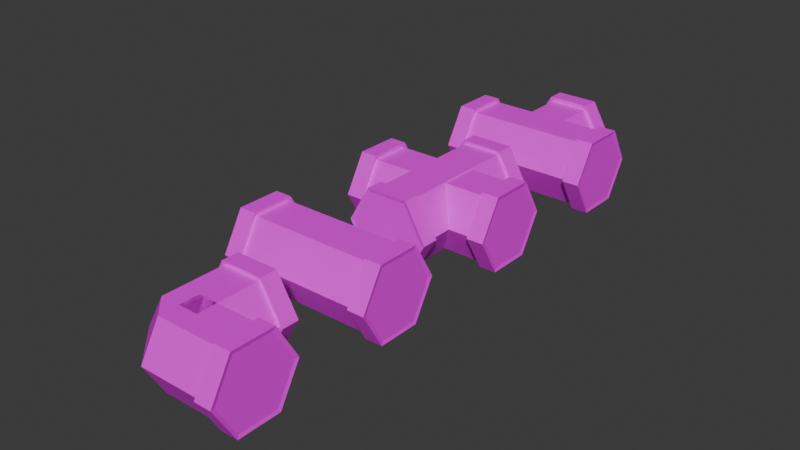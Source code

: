 # Source: Pipes.blend  (saved by Blender 4.3.32; exported with 4.5.12 LTS)
import bpy
from mathutils import Matrix  # noqa: F401  (used for matrix-valued properties, if any)

bpy.ops.wm.read_factory_settings(use_empty=True)
scene = bpy.context.scene
scene.name = 'Scene'

# ---- collections
col_collection = bpy.data.collections.new('Collection'); scene.collection.children.link(col_collection)

# ---- images (referenced by path relative to the original .blend; pixels are not part of the script)
import os
ASSET_DIR = os.environ.get("B2B_ASSET_DIR", "")  # directory of the original .blend (textures are referenced by path, not embedded)
HERE = os.path.dirname(os.path.abspath(__file__))  # packed textures are extracted next to this script under _unpacked/

def load_image(name, relpath, width, height, colorspace="sRGB"):
    """Load a texture the original file referenced (path relative to the .blend, or extracted next to this script)."""
    p = next((c for c in (os.path.join(HERE, relpath), os.path.join(ASSET_DIR, relpath)) if relpath and os.path.exists(c)), "")
    if p:
        img = bpy.data.images.load(p, check_existing=True)
        img.name = name
    else:  # same state as the original file: an image datablock whose file is absent (Cycles renders it pink)
        img = bpy.data.images.new(name, width, height)
        img.source = "FILE"
        img.filepath = "//" + (relpath or name)
    img.colorspace_settings.name = colorspace
    return img
img_untitled_001 = load_image('Untitled.001', '', 1024, 1024, 'sRGB')
img_x = load_image('X', '', 1024, 1024, 'sRGB')
img_tpipe = load_image('Tpipe', '', 1024, 1024, 'sRGB')
img_untitled_002 = load_image('Untitled.002', '', 1024, 1024, 'sRGB')

# ---- materials (node trees are filled in below, after node groups)
mat_material_002 = bpy.data.materials.new('Material.002')
mat_material_001 = bpy.data.materials.new('Material.001')
mat_material_004 = bpy.data.materials.new('Material.004')
mat_material_003 = bpy.data.materials.new('Material.003')

# ---- material node trees
mat_material_002.use_nodes = True; mat_material_002.node_tree.nodes.clear()
_N = mat_material_002.node_tree.nodes; _L = mat_material_002.node_tree.links
n0 = _N.new('ShaderNodeBsdfPrincipled'); n0.name = 'Principled BSDF'; n0.location = (10, 300)
n1 = _N.new('ShaderNodeOutputMaterial'); n1.name = 'Material Output'; n1.location = (300, 300)
n2 = _N.new('ShaderNodeTexImage'); n2.name = 'Image Texture'; n2.location = (-409, 218)
n2.image = img_untitled_001
_L.new(n0.outputs[0], n1.inputs[0])
_L.new(n2.outputs[0], n0.inputs[0])
n1.is_active_output = True
mat_material_001.use_nodes = True; mat_material_001.node_tree.nodes.clear()
_N = mat_material_001.node_tree.nodes; _L = mat_material_001.node_tree.links
n0 = _N.new('ShaderNodeBsdfPrincipled'); n0.name = 'Principled BSDF'; n0.location = (10, 300)
n1 = _N.new('ShaderNodeOutputMaterial'); n1.name = 'Material Output'; n1.location = (300, 300)
n2 = _N.new('ShaderNodeTexImage'); n2.name = 'Image Texture'; n2.location = (-311, 209)
n2.image = img_x
_L.new(n0.outputs[0], n1.inputs[0])
_L.new(n2.outputs[0], n0.inputs[0])
n1.is_active_output = True
mat_material_004.use_nodes = True; mat_material_004.node_tree.nodes.clear()
_N = mat_material_004.node_tree.nodes; _L = mat_material_004.node_tree.links
n0 = _N.new('ShaderNodeBsdfPrincipled'); n0.name = 'Principled BSDF'; n0.location = (10, 300)
n1 = _N.new('ShaderNodeOutputMaterial'); n1.name = 'Material Output'; n1.location = (300, 300)
n2 = _N.new('ShaderNodeTexImage'); n2.name = 'Image Texture'; n2.location = (-358, 208)
n2.image = img_tpipe
_L.new(n0.outputs[0], n1.inputs[0])
_L.new(n2.outputs[0], n0.inputs[0])
n1.is_active_output = True
mat_material_003.use_nodes = True; mat_material_003.node_tree.nodes.clear()
_N = mat_material_003.node_tree.nodes; _L = mat_material_003.node_tree.links
n0 = _N.new('ShaderNodeBsdfPrincipled'); n0.name = 'Principled BSDF'; n0.location = (10, 300)
n1 = _N.new('ShaderNodeOutputMaterial'); n1.name = 'Material Output'; n1.location = (300, 300)
n2 = _N.new('ShaderNodeTexImage'); n2.name = 'Image Texture'; n2.location = (-353, 230)
n2.image = img_untitled_002
_L.new(n0.outputs[0], n1.inputs[0])
_L.new(n2.outputs[0], n0.inputs[0])
n1.is_active_output = True

# ---- world
world_world = bpy.data.worlds.new('World'); scene.world = world_world
world_world.use_nodes = True; world_world.node_tree.nodes.clear()
_N = world_world.node_tree.nodes; _L = world_world.node_tree.links
n0 = _N.new('ShaderNodeOutputWorld'); n0.name = 'World Output'; n0.location = (300, 300)
n1 = _N.new('ShaderNodeBackground'); n1.name = 'Background'; n1.location = (10, 300)
n1.inputs[0].default_value = (0.05088, 0.05088, 0.05088, 1.0)
_L.new(n1.outputs[0], n0.inputs[0])
n0.is_active_output = True
world_world.color = (0.05088, 0.05088, 0.05088)
world_world.sun_shadow_jitter_overblur = 0.0

# ---- meshes
me_cylinder_001 = bpy.data.meshes.new('Cylinder.001')
me_cylinder_001.from_pydata([(2.228e-08, 0.2477, -4.43e-08), (2.228e-08, 0.2477, 0.4954), (0.2145, 0.1239, -4.43e-08), (0.2145, 0.1239, 0.4954), (0.2145, -0.1239, -4.43e-08), (0.2145, -0.1239, 0.4954), (2.228e-08, -0.2477, -4.43e-08), (2.228e-08, -0.2477, 0.4954), (-0.2145, -0.1239, -4.43e-08), (-0.2145, -0.1239, 0.4954), (-0.2145, 0.1239, -4.43e-08), (-0.2145, 0.1239, 0.4954), (-1.513e-08, 0.2477, -0.4954), (-1.513e-08, 0.2477, -4.43e-08), (0.2145, 0.1239, -0.4954), (0.2145, 0.1239, -4.43e-08), (0.2145, -0.1239, -0.4954), (0.2145, -0.1239, -4.43e-08), (-1.513e-08, -0.2477, -0.4954), (-1.513e-08, -0.2477, -4.43e-08), (-0.2145, -0.1239, -0.4954), (-0.2145, -0.1239, -4.43e-08), (-0.2145, 0.1239, -0.4954), (-0.2145, 0.1239, -4.43e-08), (2.228e-08, 0.2477, 0.3963), (0.2145, 0.1239, 0.3963), (0.2145, -0.1239, 0.3963), (2.228e-08, -0.2477, 0.3963), (-0.2145, -0.1239, 0.3963), (-0.2145, 0.1239, 0.3963), (-1.513e-08, 0.2477, -0.3963), (0.2145, 0.1239, -0.3963), (0.2145, -0.1239, -0.3963), (-1.513e-08, -0.2477, -0.3963), (-0.2145, -0.1239, -0.3963), (-0.2145, 0.1239, -0.3963), (0.236, 0.1362, 0.5004), (2.24e-08, 0.2725, 0.5004), (2.24e-08, 0.2725, 0.3914), (0.236, -0.1362, 0.5004), (2.24e-08, -0.2725, 0.5004), (-0.236, -0.1362, 0.5004), (-0.236, 0.1362, 0.5004), (0.236, 0.1362, 0.3914), (0.236, -0.1362, 0.3914), (2.24e-08, -0.2725, 0.3914), (-0.236, -0.1362, 0.3914), (-0.236, 0.1362, 0.3914), (-1.493e-08, 0.2725, -0.5004), (0.236, 0.1362, -0.5004), (0.236, 0.1362, -0.3914), (0.236, -0.1362, -0.5004), (0.236, -0.1362, -0.3914), (-1.493e-08, -0.2725, -0.5004), (-1.493e-08, -0.2725, -0.3914), (-0.236, -0.1362, -0.5004), (-0.236, -0.1362, -0.3914), (-0.236, 0.1362, -0.5004), (-0.236, 0.1362, -0.3914), (-1.493e-08, 0.2725, -0.3914)], [], [(3, 5, 39, 36), (24, 29, 47, 38), (5, 7, 40, 39), (1, 3, 36, 37), (3, 1, 11, 9, 7, 5), (7, 9, 41, 40), (27, 26, 44, 45), (0, 2, 4, 6, 8, 10), (30, 13, 15, 31), (31, 15, 17, 32), (32, 17, 19, 33), (33, 19, 21, 34), (15, 13, 23, 21, 19, 17), (34, 21, 23, 35), (35, 23, 13, 30), (12, 14, 16, 18, 20, 22), (10, 29, 24, 0), (8, 28, 29, 10), (6, 27, 28, 8), (4, 26, 27, 6), (2, 25, 26, 4), (0, 24, 25, 2), (16, 14, 49, 51), (33, 34, 56, 54), (18, 16, 51, 53), (30, 31, 50, 59), (14, 12, 48, 49), (20, 18, 53, 55), (38, 37, 36, 43), (43, 36, 39, 44), (44, 39, 40, 45), (45, 40, 41, 46), (46, 41, 42, 47), (47, 42, 37, 38), (26, 25, 43, 44), (29, 28, 46, 47), (25, 24, 38, 43), (28, 27, 45, 46), (11, 1, 37, 42), (9, 11, 42, 41), (57, 58, 59, 48), (55, 56, 58, 57), (53, 54, 56, 55), (51, 52, 54, 53), (49, 50, 52, 51), (48, 59, 50, 49), (32, 33, 54, 52), (35, 30, 59, 58), (12, 22, 57, 48), (31, 32, 52, 50), (22, 20, 55, 57), (34, 35, 58, 56)])
_uv = me_cylinder_001.uv_layers.new(name='UVMap')
_uv.uv.foreach_set('vector', [0.4578, 0.37, 0.4578, 0.13, 0.4578, 0.13, 0.4578, 0.37, -8.941e-08, 0.9, 0.1667, 0.9, 0.1667, 0.9, -8.941e-08, 0.9, 0.4578, 0.13, 0.25, 0.01, 0.25, 0.01, 0.4578, 0.13, 0.25, 0.49, 0.4578, 0.37, 0.4578, 0.37, 0.25, 0.49, 0.4578, 0.37, 0.25, 0.49, 0.04215, 0.37, 0.04215, 0.13, 0.25, 0.01, 0.4578, 0.13, 0.25, 0.01, 0.04215, 0.13, 0.04215, 0.13, 0.25, 0.01, 0.5, 0.9, 0.6667, 0.9, 0.6667, 0.9, 0.5, 0.9, 0.75, 0.49, 0.9578, 0.37, 0.9578, 0.13, 0.75, 0.01, 0.5422, 0.13, 0.5422, 0.37, 1.0, 0.6, 1.0, 1.0, 0.8333, 1.0, 0.8333, 0.6, 0.8333, 0.6, 0.8333, 1.0, 0.6667, 1.0, 0.6667, 0.6, 0.6667, 0.6, 0.6667, 1.0, 0.5, 1.0, 0.5, 0.6, 0.5, 0.6, 0.5, 1.0, 0.3333, 1.0, 0.3333, 0.6, 0.4578, 0.37, 0.25, 0.49, 0.04215, 0.37, 0.04215, 0.13, 0.25, 0.01, 0.4578, 0.13, 0.3333, 0.6, 0.3333, 1.0, 0.1667, 1.0, 0.1667, 0.6, 0.1667, 0.6, 0.1667, 1.0, -8.941e-08, 1.0, -8.941e-08, 0.6, 0.75, 0.49, 0.9578, 0.37, 0.9578, 0.13, 0.75, 0.01, 0.5422, 0.13, 0.5422, 0.37, 0.1667, 0.5, 0.1667, 0.9, -8.941e-08, 0.9, -8.941e-08, 0.5, 0.3333, 0.5, 0.3333, 0.9, 0.1667, 0.9, 0.1667, 0.5, 0.5, 0.5, 0.5, 0.9, 0.3333, 0.9, 0.3333, 0.5, 0.6667, 0.5, 0.6667, 0.9, 0.5, 0.9, 0.5, 0.5, 0.8333, 0.5, 0.8333, 0.9, 0.6667, 0.9, 0.6667, 0.5, 1.0, 0.5, 1.0, 0.9, 0.8333, 0.9, 0.8333, 0.5, 0.9578, 0.13, 0.9578, 0.37, 0.9578, 0.37, 0.9578, 0.13, 0.5, 0.6, 0.3333, 0.6, 0.3333, 0.6, 0.5, 0.6, 0.75, 0.01, 0.9578, 0.13, 0.9578, 0.13, 0.75, 0.01, 1.0, 0.6, 0.8333, 0.6, 0.8333, 0.6, 1.0, 0.6, 0.9578, 0.37, 0.75, 0.49, 0.75, 0.49, 0.9578, 0.37, 0.5422, 0.13, 0.75, 0.01, 0.75, 0.01, 0.5422, 0.13, 1.0, 0.9, 1.0, 1.0, 0.8333, 1.0, 0.8333, 0.9, 0.8333, 0.9, 0.8333, 1.0, 0.6667, 1.0, 0.6667, 0.9, 0.6667, 0.9, 0.6667, 1.0, 0.5, 1.0, 0.5, 0.9, 0.5, 0.9, 0.5, 1.0, 0.3333, 1.0, 0.3333, 0.9, 0.3333, 0.9, 0.3333, 1.0, 0.1667, 1.0, 0.1667, 0.9, 0.1667, 0.9, 0.1667, 1.0, -8.941e-08, 1.0, -8.941e-08, 0.9, 0.6667, 0.9, 0.8333, 0.9, 0.8333, 0.9, 0.6667, 0.9, 0.1667, 0.9, 0.3333, 0.9, 0.3333, 0.9, 0.1667, 0.9, 0.8333, 0.9, 1.0, 0.9, 1.0, 0.9, 0.8333, 0.9, 0.3333, 0.9, 0.5, 0.9, 0.5, 0.9, 0.3333, 0.9, 0.04215, 0.37, 0.25, 0.49, 0.25, 0.49, 0.04215, 0.37, 0.04215, 0.13, 0.04215, 0.37, 0.04215, 0.37, 0.04215, 0.13, 0.1667, 0.5, 0.1667, 0.6, -8.941e-08, 0.6, -8.941e-08, 0.5, 0.3333, 0.5, 0.3333, 0.6, 0.1667, 0.6, 0.1667, 0.5, 0.5, 0.5, 0.5, 0.6, 0.3333, 0.6, 0.3333, 0.5, 0.6667, 0.5, 0.6667, 0.6, 0.5, 0.6, 0.5, 0.5, 0.8333, 0.5, 0.8333, 0.6, 0.6667, 0.6, 0.6667, 0.5, 1.0, 0.5, 1.0, 0.6, 0.8333, 0.6, 0.8333, 0.5, 0.6667, 0.6, 0.5, 0.6, 0.5, 0.6, 0.6667, 0.6, 0.1667, 0.6, -8.941e-08, 0.6, -8.941e-08, 0.6, 0.1667, 0.6, 0.75, 0.49, 0.5422, 0.37, 0.5422, 0.37, 0.75, 0.49, 0.8333, 0.6, 0.6667, 0.6, 0.6667, 0.6, 0.8333, 0.6, 0.5422, 0.37, 0.5422, 0.13, 0.5422, 0.13, 0.5422, 0.37, 0.3333, 0.6, 0.1667, 0.6, 0.1667, 0.6, 0.3333, 0.6])
me_cylinder_001.materials.append(mat_material_002)
me_cylinder_001.update()
me_cylinder_004 = bpy.data.meshes.new('Cylinder.004')
me_cylinder_004.from_pydata([(-0.0002353, 0.2477, 0.4954), (0.2162, 0.1239, -2.953e-08), (0.2143, 0.1239, 0.4954), (0.2162, -0.1239, -2.953e-08), (0.2143, -0.1239, 0.4954), (-0.0002353, -0.2477, 0.4954), (-0.216, -0.1239, -2.953e-08), (-0.2148, -0.1239, 0.4954), (-0.216, 0.1239, -2.953e-08), (-0.2148, 0.1239, 0.4954), (-0.0002353, -0.2477, -2.953e-08), (-0.0002353, -0.2477, -0.4954), (0.2143, -0.1239, -0.4954), (0.2143, 0.1239, -0.4954), (-0.0002353, 0.2477, -2.953e-08), (-0.0002353, 0.2477, -0.4954), (-0.2148, 0.1239, -0.4954), (-0.2148, -0.1239, -0.4954), (-0.0002352, -0.4954, 0.2477), (0.2143, -0.4954, 0.1239), (0.2143, -0.4954, -0.1239), (-0.0002352, -0.4954, -0.2477), (-0.2148, -0.4954, -0.1239), (-0.2091, 8.907e-09, 0.1239), (-0.2148, -0.4954, 0.1239), (-0.0002353, -6.535e-08, -0.2477), (-0.0002353, 0.4954, -0.2477), (0.2121, -2.122e-08, -0.1239), (0.2143, 0.4954, -0.1239), (0.2121, 6.737e-08, 0.1239), (0.2143, 0.4954, 0.1239), (-0.0002353, 6.754e-08, 0.2477), (-0.0002353, 0.4954, 0.2477), (-0.2148, 0.4954, 0.1239), (-0.2091, -2.062e-08, -0.1239), (-0.2148, 0.4954, -0.1239), (-0.2091, -0.3963, 0.1239), (-0.0002353, -0.3963, 0.2477), (0.2121, -0.3963, 0.1239), (0.2121, -0.3963, -0.1239), (-0.0002353, -0.3963, -0.2477), (-0.2091, -0.3963, -0.1239), (-0.0002353, 0.3963, -0.2477), (0.2121, 0.3963, -0.1239), (0.2121, 0.3963, 0.1239), (-0.0002353, 0.3963, 0.2477), (-0.2091, 0.3963, -0.1239), (-0.2091, 0.3963, 0.1239), (0.2162, 0.1239, 0.3963), (0.2162, -0.1239, 0.3963), (-0.216, -0.1239, 0.3963), (-0.216, 0.1239, 0.3963), (-0.0002353, 0.2477, 0.3963), (-0.0002353, -0.2477, 0.3963), (-0.0002353, -0.2477, -0.3963), (-0.0002353, 0.2477, -0.3963), (0.2162, -0.1239, -0.3963), (0.2162, 0.1239, -0.3963), (-0.216, 0.1239, -0.3963), (-0.216, -0.1239, -0.3963), (0.2357, 0.1362, 0.5004), (-0.0002353, 0.2725, 0.5004), (0.2357, -0.1362, 0.5004), (-0.0002353, -0.2725, 0.5004), (-0.2362, -0.1362, 0.5004), (-0.2362, 0.1362, 0.5004), (0.2357, -0.1362, -0.5004), (-0.0002353, -0.2725, -0.5004), (-0.0002353, -0.2725, -0.3914), (0.2357, 0.1362, -0.5004), (-0.0002353, 0.2725, -0.5004), (-0.2362, 0.1362, -0.5004), (-0.2362, -0.1362, -0.5004), (0.2357, -0.5004, 0.1362), (-0.0002352, -0.5004, 0.2725), (0.2357, -0.5004, -0.1362), (-0.0002352, -0.5004, -0.2725), (-0.2362, -0.5004, -0.1362), (-0.2362, -0.5004, 0.1362), (0.2357, 0.5004, -0.1362), (-0.0002353, 0.5004, -0.2725), (-0.0002353, 0.3914, -0.2725), (0.2357, 0.5004, 0.1362), (-0.0002353, 0.5004, 0.2725), (-0.2362, 0.5004, 0.1362), (-0.2362, 0.5004, -0.1362), (-0.0002353, 0.2725, 0.3914), (-0.0002353, -0.3914, 0.2725), (-0.2362, -0.3914, 0.1362), (0.2357, -0.3914, 0.1362), (0.2357, -0.3914, -0.1362), (-0.0002353, -0.3914, -0.2725), (-0.2362, -0.3914, -0.1362), (0.2357, 0.3914, -0.1362), (0.2357, 0.3914, 0.1362), (-0.0002353, 0.3914, 0.2725), (-0.2362, 0.3914, -0.1362), (-0.2362, 0.3914, 0.1362), (0.2357, 0.1362, 0.3914), (0.2357, -0.1362, 0.3914), (-0.2362, -0.1362, 0.3914), (-0.2362, 0.1362, 0.3914), (-0.0002353, -0.2725, 0.3914), (-0.0002353, 0.2725, -0.3914), (0.2357, -0.1362, -0.3914), (0.2357, 0.1362, -0.3914), (-0.2362, 0.1362, -0.3914), (-0.2362, -0.1362, -0.3914)], [], [(26, 28, 79, 80), (48, 52, 86, 98), (41, 40, 91, 92), (35, 26, 80, 85), (2, 0, 9, 7, 5, 4), (12, 13, 69, 66), (45, 44, 94, 95), (14, 1, 3, 10, 6, 8), (49, 48, 98, 99), (0, 2, 60, 61), (36, 41, 92, 88), (56, 54, 68, 104), (12, 11, 17, 16, 15, 13), (47, 45, 95, 97), (24, 18, 74, 78), (53, 49, 99, 102), (37, 36, 88, 87), (57, 56, 104, 105), (11, 12, 66, 67), (19, 18, 24, 22, 21, 20), (46, 47, 97, 96), (50, 53, 102, 100), (31, 29, 27, 25, 34, 23), (33, 35, 85, 84), (55, 57, 105, 103), (9, 0, 61, 65), (42, 46, 96, 81), (28, 26, 35, 33, 32, 30), (22, 24, 78, 77), (51, 50, 100, 101), (23, 36, 37, 31), (34, 41, 36, 23), (25, 40, 41, 34), (27, 39, 40, 25), (29, 38, 39, 27), (31, 37, 38, 29), (34, 46, 42, 25), (23, 47, 46, 34), (31, 45, 47, 23), (29, 44, 45, 31), (27, 43, 44, 29), (25, 42, 43, 27), (8, 51, 52, 14), (6, 50, 51, 8), (10, 53, 50, 6), (3, 49, 53, 10), (1, 48, 49, 3), (14, 52, 48, 1), (6, 59, 54, 10), (8, 58, 59, 6), (14, 55, 58, 8), (1, 57, 55, 14), (3, 56, 57, 1), (10, 54, 56, 3), (86, 61, 60, 98), (98, 60, 62, 99), (99, 62, 63, 102), (102, 63, 64, 100), (100, 64, 65, 101), (101, 65, 61, 86), (68, 67, 66, 104), (104, 66, 69, 105), (105, 69, 70, 103), (103, 70, 71, 106), (106, 71, 72, 107), (107, 72, 67, 68), (87, 74, 73, 89), (89, 73, 75, 90), (90, 75, 76, 91), (91, 76, 77, 92), (92, 77, 78, 88), (88, 78, 74, 87), (81, 80, 79, 93), (93, 79, 82, 94), (94, 82, 83, 95), (95, 83, 84, 97), (97, 84, 85, 96), (96, 85, 80, 81), (44, 43, 93, 94), (13, 15, 70, 69), (40, 39, 90, 91), (43, 42, 81, 93), (39, 38, 89, 90), (2, 4, 62, 60), (15, 16, 71, 70), (38, 37, 87, 89), (16, 17, 72, 71), (4, 5, 63, 62), (28, 30, 82, 79), (17, 11, 67, 72), (5, 7, 64, 63), (18, 19, 73, 74), (19, 20, 75, 73), (54, 59, 107, 68), (30, 32, 83, 82), (20, 21, 76, 75), (7, 9, 65, 64), (59, 58, 106, 107), (52, 51, 101, 86), (21, 22, 77, 76), (58, 55, 103, 106), (32, 33, 84, 83)])
_uv = me_cylinder_004.uv_layers.new(name='UVMap')
_uv.uv.foreach_set('vector', [0.25, 0.49, 0.4578, 0.37, 0.4578, 0.37, 0.25, 0.49, 0.8333, 0.9, 1.0, 0.9, 1.0, 0.9, 0.8333, 0.9, 0.3333, 0.9, 0.5, 0.9, 0.5, 0.9, 0.3333, 0.9, 0.04215, 0.37, 0.25, 0.49, 0.25, 0.49, 0.04215, 0.37, 0.4578, 0.37, 0.25, 0.49, 0.04215, 0.37, 0.04215, 0.13, 0.25, 0.01, 0.4578, 0.13, 0.4578, 0.37, 0.4578, 0.13, 0.4578, 0.13, 0.4578, 0.37, 0.5, 0.9, 0.6667, 0.9, 0.6667, 0.9, 0.5, 0.9, 0.75, 0.49, 0.9578, 0.37, 0.9578, 0.13, 0.75, 0.01, 0.5422, 0.13, 0.5422, 0.37, 0.6667, 0.9, 0.8333, 0.9, 0.8333, 0.9, 0.6667, 0.9, 0.25, 0.49, 0.4578, 0.37, 0.4578, 0.37, 0.25, 0.49, 0.1667, 0.9, 0.3333, 0.9, 0.3333, 0.9, 0.1667, 0.9, 0.8333, 0.9, 1.0, 0.9, 1.0, 0.9, 0.8333, 0.9, 0.4578, 0.37, 0.25, 0.49, 0.04215, 0.37, 0.04215, 0.13, 0.25, 0.01, 0.4578, 0.13, 0.3333, 0.9, 0.5, 0.9, 0.5, 0.9, 0.3333, 0.9, 0.04215, 0.37, 0.25, 0.49, 0.25, 0.49, 0.04215, 0.37, 0.5, 0.9, 0.6667, 0.9, 0.6667, 0.9, 0.5, 0.9, -8.941e-08, 0.9, 0.1667, 0.9, 0.1667, 0.9, -8.941e-08, 0.9, 0.6667, 0.9, 0.8333, 0.9, 0.8333, 0.9, 0.6667, 0.9, 0.25, 0.49, 0.4578, 0.37, 0.4578, 0.37, 0.25, 0.49, 0.4578, 0.37, 0.25, 0.49, 0.04215, 0.37, 0.04215, 0.13, 0.25, 0.01, 0.4578, 0.13, 0.1667, 0.9, 0.3333, 0.9, 0.3333, 0.9, 0.1667, 0.9, 0.3333, 0.9, 0.5, 0.9, 0.5, 0.9, 0.3333, 0.9, 0.75, 0.49, 0.9578, 0.37, 0.9578, 0.13, 0.75, 0.01, 0.5422, 0.13, 0.5422, 0.37, 0.04215, 0.13, 0.04215, 0.37, 0.04215, 0.37, 0.04215, 0.13, 0.5, 0.9, 0.6667, 0.9, 0.6667, 0.9, 0.5, 0.9, 0.04215, 0.37, 0.25, 0.49, 0.25, 0.49, 0.04215, 0.37, -8.941e-08, 0.9, 0.1667, 0.9, 0.1667, 0.9, -8.941e-08, 0.9, 0.4578, 0.37, 0.25, 0.49, 0.04215, 0.37, 0.04215, 0.13, 0.25, 0.01, 0.4578, 0.13, 0.04215, 0.13, 0.04215, 0.37, 0.04215, 0.37, 0.04215, 0.13, 0.1667, 0.9, 0.3333, 0.9, 0.3333, 0.9, 0.1667, 0.9, 0.1667, 0.5, 0.1667, 0.9, -8.941e-08, 0.9, -8.941e-08, 0.5, 0.3333, 0.5, 0.3333, 0.9, 0.1667, 0.9, 0.1667, 0.5, 0.5, 0.5, 0.5, 0.9, 0.3333, 0.9, 0.3333, 0.5, 0.6667, 0.5, 0.6667, 0.9, 0.5, 0.9, 0.5, 0.5, 0.8333, 0.5, 0.8333, 0.9, 0.6667, 0.9, 0.6667, 0.5, 1.0, 0.5, 1.0, 0.9, 0.8333, 0.9, 0.8333, 0.5, 0.1667, 0.5, 0.1667, 0.9, -8.941e-08, 0.9, -8.941e-08, 0.5, 0.3333, 0.5, 0.3333, 0.9, 0.1667, 0.9, 0.1667, 0.5, 0.5, 0.5, 0.5, 0.9, 0.3333, 0.9, 0.3333, 0.5, 0.6667, 0.5, 0.6667, 0.9, 0.5, 0.9, 0.5, 0.5, 0.8333, 0.5, 0.8333, 0.9, 0.6667, 0.9, 0.6667, 0.5, 1.0, 0.5, 1.0, 0.9, 0.8333, 0.9, 0.8333, 0.5, 0.1667, 0.5, 0.1667, 0.9, -8.941e-08, 0.9, -8.941e-08, 0.5, 0.3333, 0.5, 0.3333, 0.9, 0.1667, 0.9, 0.1667, 0.5, 0.5, 0.5, 0.5, 0.9, 0.3333, 0.9, 0.3333, 0.5, 0.6667, 0.5, 0.6667, 0.9, 0.5, 0.9, 0.5, 0.5, 0.8333, 0.5, 0.8333, 0.9, 0.6667, 0.9, 0.6667, 0.5, 1.0, 0.5, 1.0, 0.9, 0.8333, 0.9, 0.8333, 0.5, 0.1667, 0.5, 0.1667, 0.9, -8.941e-08, 0.9, -8.941e-08, 0.5, 0.3333, 0.5, 0.3333, 0.9, 0.1667, 0.9, 0.1667, 0.5, 0.5, 0.5, 0.5, 0.9, 0.3333, 0.9, 0.3333, 0.5, 0.6667, 0.5, 0.6667, 0.9, 0.5, 0.9, 0.5, 0.5, 0.8333, 0.5, 0.8333, 0.9, 0.6667, 0.9, 0.6667, 0.5, 1.0, 0.5, 1.0, 0.9, 0.8333, 0.9, 0.8333, 0.5, 1.0, 0.9, 1.0, 1.0, 0.8333, 1.0, 0.8333, 0.9, 0.8333, 0.9, 0.8333, 1.0, 0.6667, 1.0, 0.6667, 0.9, 0.6667, 0.9, 0.6667, 1.0, 0.5, 1.0, 0.5, 0.9, 0.5, 0.9, 0.5, 1.0, 0.3333, 1.0, 0.3333, 0.9, 0.3333, 0.9, 0.3333, 1.0, 0.1667, 1.0, 0.1667, 0.9, 0.1667, 0.9, 0.1667, 1.0, -8.941e-08, 1.0, -8.941e-08, 0.9, 1.0, 0.9, 1.0, 1.0, 0.8333, 1.0, 0.8333, 0.9, 0.8333, 0.9, 0.8333, 1.0, 0.6667, 1.0, 0.6667, 0.9, 0.6667, 0.9, 0.6667, 1.0, 0.5, 1.0, 0.5, 0.9, 0.5, 0.9, 0.5, 1.0, 0.3333, 1.0, 0.3333, 0.9, 0.3333, 0.9, 0.3333, 1.0, 0.1667, 1.0, 0.1667, 0.9, 0.1667, 0.9, 0.1667, 1.0, -8.941e-08, 1.0, -8.941e-08, 0.9, 1.0, 0.9, 1.0, 1.0, 0.8333, 1.0, 0.8333, 0.9, 0.8333, 0.9, 0.8333, 1.0, 0.6667, 1.0, 0.6667, 0.9, 0.6667, 0.9, 0.6667, 1.0, 0.5, 1.0, 0.5, 0.9, 0.5, 0.9, 0.5, 1.0, 0.3333, 1.0, 0.3333, 0.9, 0.3333, 0.9, 0.3333, 1.0, 0.1667, 1.0, 0.1667, 0.9, 0.1667, 0.9, 0.1667, 1.0, -8.941e-08, 1.0, -8.941e-08, 0.9, 1.0, 0.9, 1.0, 1.0, 0.8333, 1.0, 0.8333, 0.9, 0.8333, 0.9, 0.8333, 1.0, 0.6667, 1.0, 0.6667, 0.9, 0.6667, 0.9, 0.6667, 1.0, 0.5, 1.0, 0.5, 0.9, 0.5, 0.9, 0.5, 1.0, 0.3333, 1.0, 0.3333, 0.9, 0.3333, 0.9, 0.3333, 1.0, 0.1667, 1.0, 0.1667, 0.9, 0.1667, 0.9, 0.1667, 1.0, -8.941e-08, 1.0, -8.941e-08, 0.9, 0.6667, 0.9, 0.8333, 0.9, 0.8333, 0.9, 0.6667, 0.9, 0.4578, 0.13, 0.25, 0.01, 0.25, 0.01, 0.4578, 0.13, 0.5, 0.9, 0.6667, 0.9, 0.6667, 0.9, 0.5, 0.9, 0.8333, 0.9, 1.0, 0.9, 1.0, 0.9, 0.8333, 0.9, 0.6667, 0.9, 0.8333, 0.9, 0.8333, 0.9, 0.6667, 0.9, 0.4578, 0.37, 0.4578, 0.13, 0.4578, 0.13, 0.4578, 0.37, 0.25, 0.01, 0.04215, 0.13, 0.04215, 0.13, 0.25, 0.01, 0.8333, 0.9, 1.0, 0.9, 1.0, 0.9, 0.8333, 0.9, 0.04215, 0.13, 0.04215, 0.37, 0.04215, 0.37, 0.04215, 0.13, 0.4578, 0.13, 0.25, 0.01, 0.25, 0.01, 0.4578, 0.13, 0.4578, 0.37, 0.4578, 0.13, 0.4578, 0.13, 0.4578, 0.37, 0.04215, 0.37, 0.25, 0.49, 0.25, 0.49, 0.04215, 0.37, 0.25, 0.01, 0.04215, 0.13, 0.04215, 0.13, 0.25, 0.01, 0.25, 0.49, 0.4578, 0.37, 0.4578, 0.37, 0.25, 0.49, 0.4578, 0.37, 0.4578, 0.13, 0.4578, 0.13, 0.4578, 0.37, -8.941e-08, 0.9, 0.1667, 0.9, 0.1667, 0.9, -8.941e-08, 0.9, 0.4578, 0.13, 0.25, 0.01, 0.25, 0.01, 0.4578, 0.13, 0.4578, 0.13, 0.25, 0.01, 0.25, 0.01, 0.4578, 0.13, 0.04215, 0.13, 0.04215, 0.37, 0.04215, 0.37, 0.04215, 0.13, 0.1667, 0.9, 0.3333, 0.9, 0.3333, 0.9, 0.1667, 0.9, -8.941e-08, 0.9, 0.1667, 0.9, 0.1667, 0.9, -8.941e-08, 0.9, 0.25, 0.01, 0.04215, 0.13, 0.04215, 0.13, 0.25, 0.01, 0.3333, 0.9, 0.5, 0.9, 0.5, 0.9, 0.3333, 0.9, 0.25, 0.01, 0.04215, 0.13, 0.04215, 0.13, 0.25, 0.01])
me_cylinder_004.materials.append(mat_material_001)
me_cylinder_004.update()
me_cylinder_007 = bpy.data.meshes.new('Cylinder.007')
me_cylinder_007.from_pydata([(2.228e-08, 0.2477, -4.43e-08), (2.228e-08, 0.2477, 0.4954), (0.2145, 0.1239, -4.43e-08), (0.2145, 0.1239, 0.4954), (0.2145, -0.1239, -4.43e-08), (0.2145, -0.1239, 0.4954), (2.228e-08, -0.2477, -4.43e-08), (2.228e-08, -0.2477, 0.4954), (-0.2145, -0.1239, -4.43e-08), (-0.2145, -0.1239, 0.4954), (-0.2145, 0.1239, -4.43e-08), (-0.2145, 0.1239, 0.4954), (-1.513e-08, 0.2477, -0.4954), (-1.513e-08, 0.2477, -4.43e-08), (0.2145, 0.1239, -0.4954), (0.2145, 0.1239, -4.43e-08), (0.2145, -0.1239, -0.4954), (0.2145, -0.1239, -4.43e-08), (-1.513e-08, -0.2477, -0.4954), (-1.513e-08, -0.2477, -4.43e-08), (-0.2145, -0.1239, -0.4954), (-0.2145, -0.1239, -4.43e-08), (-0.2145, 0.1239, -0.4954), (-0.2145, 0.1239, -4.43e-08), (2.228e-08, 0.2477, 0.3963), (0.2145, 0.1239, 0.3963), (0.2145, -0.1239, 0.3963), (2.228e-08, -0.2477, 0.3963), (-0.2145, -0.1239, 0.3963), (-0.2145, 0.1239, 0.3963), (-1.513e-08, 0.2477, -0.3963), (0.2145, 0.1239, -0.3963), (0.2145, -0.1239, -0.3963), (-1.513e-08, -0.2477, -0.3963), (-0.2145, -0.1239, -0.3963), (-0.2145, 0.1239, -0.3963), (0.236, 0.1362, 0.5004), (2.24e-08, 0.2725, 0.5004), (2.24e-08, 0.2725, 0.3914), (0.236, -0.1362, 0.5004), (2.24e-08, -0.2725, 0.5004), (-0.236, -0.1362, 0.5004), (-0.236, 0.1362, 0.5004), (0.236, 0.1362, 0.3914), (0.236, -0.1362, 0.3914), (2.24e-08, -0.2725, 0.3914), (-0.236, -0.1362, 0.3914), (-0.236, 0.1362, 0.3914), (-1.493e-08, 0.2725, -0.5004), (0.236, 0.1362, -0.5004), (0.236, 0.1362, -0.3914), (0.236, -0.1362, -0.5004), (0.236, -0.1362, -0.3914), (-1.493e-08, -0.2725, -0.5004), (-1.493e-08, -0.2725, -0.3914), (-0.236, -0.1362, -0.5004), (-0.236, -0.1362, -0.3914), (-0.236, 0.1362, -0.5004), (-0.236, 0.1362, -0.3914), (-1.493e-08, 0.2725, -0.3914), (-0.2145, 0.4954, -0.1239), (-0.2063, 0.0, -0.1239), (-0.2145, 0.4954, 0.1239), (-0.2063, 0.0, 0.1239), (1.634e-08, 0.4954, 0.2477), (3.51e-08, 0.0, 0.2477), (0.2145, 0.4954, 0.1239), (0.2063, 1.477e-08, 0.1239), (0.2145, 0.4954, -0.1239), (0.2063, 0.0, -0.1239), (-2.795e-08, 0.4954, -0.2477), (-9.197e-09, 0.0, -0.2477), (-0.2063, 0.3963, -0.1239), (-0.2063, 0.3963, 0.1239), (2.009e-08, 0.3963, 0.2477), (0.2063, 0.3963, 0.1239), (0.2063, 0.3963, -0.1239), (-2.42e-08, 0.3963, -0.2477), (-0.236, 0.5004, -0.1362), (-0.236, 0.5004, 0.1362), (-0.236, 0.3914, 0.1362), (1.885e-08, 0.5004, 0.2725), (2.298e-08, 0.3914, 0.2725), (0.236, 0.5004, 0.1362), (0.236, 0.3914, 0.1362), (0.236, 0.5004, -0.1362), (0.236, 0.3914, -0.1362), (-2.987e-08, 0.5004, -0.2725), (-2.575e-08, 0.3914, -0.2725), (-0.236, 0.3914, -0.1362)], [], [(3, 5, 39, 36), (24, 29, 47, 38), (5, 7, 40, 39), (1, 3, 36, 37), (3, 1, 11, 9, 7, 5), (7, 9, 41, 40), (27, 26, 44, 45), (0, 2, 4, 6, 8, 10), (30, 13, 15, 31), (31, 15, 17, 32), (32, 17, 19, 33), (33, 19, 21, 34), (15, 13, 23, 21, 19, 17), (34, 21, 23, 35), (35, 23, 13, 30), (12, 14, 16, 18, 20, 22), (10, 29, 24, 0), (8, 28, 29, 10), (6, 27, 28, 8), (4, 26, 27, 6), (2, 25, 26, 4), (0, 24, 25, 2), (16, 14, 49, 51), (33, 34, 56, 54), (18, 16, 51, 53), (30, 31, 50, 59), (14, 12, 48, 49), (20, 18, 53, 55), (38, 37, 36, 43), (43, 36, 39, 44), (44, 39, 40, 45), (45, 40, 41, 46), (46, 41, 42, 47), (47, 42, 37, 38), (26, 25, 43, 44), (29, 28, 46, 47), (25, 24, 38, 43), (28, 27, 45, 46), (11, 1, 37, 42), (9, 11, 42, 41), (57, 58, 59, 48), (55, 56, 58, 57), (53, 54, 56, 55), (51, 52, 54, 53), (49, 50, 52, 51), (48, 59, 50, 49), (32, 33, 54, 52), (35, 30, 59, 58), (12, 22, 57, 48), (31, 32, 52, 50), (22, 20, 55, 57), (34, 35, 58, 56), (72, 61, 63, 73), (73, 63, 65, 74), (74, 65, 67, 75), (75, 67, 69, 76), (63, 61, 71, 69, 67, 65), (76, 69, 71, 77), (77, 71, 61, 72), (60, 62, 64, 66, 68, 70), (77, 72, 89, 88), (66, 64, 81, 83), (62, 60, 78, 79), (68, 66, 83, 85), (74, 75, 84, 82), (70, 68, 85, 87), (87, 88, 89, 78), (85, 86, 88, 87), (83, 84, 86, 85), (81, 82, 84, 83), (79, 80, 82, 81), (78, 89, 80, 79), (64, 62, 79, 81), (73, 74, 82, 80), (76, 77, 88, 86), (72, 73, 80, 89), (75, 76, 86, 84), (60, 70, 87, 78)])
_uv = me_cylinder_007.uv_layers.new(name='UVMap')
_uv.uv.foreach_set('vector', [0.4578, 0.37, 0.4578, 0.13, 0.4578, 0.13, 0.4578, 0.37, -8.941e-08, 0.9, 0.1667, 0.9, 0.1667, 0.9, -8.941e-08, 0.9, 0.4578, 0.13, 0.25, 0.01, 0.25, 0.01, 0.4578, 0.13, 0.25, 0.49, 0.4578, 0.37, 0.4578, 0.37, 0.25, 0.49, 0.4578, 0.37, 0.25, 0.49, 0.04215, 0.37, 0.04215, 0.13, 0.25, 0.01, 0.4578, 0.13, 0.25, 0.01, 0.04215, 0.13, 0.04215, 0.13, 0.25, 0.01, 0.5, 0.9, 0.6667, 0.9, 0.6667, 0.9, 0.5, 0.9, 0.75, 0.49, 0.9578, 0.37, 0.9578, 0.13, 0.75, 0.01, 0.5422, 0.13, 0.5422, 0.37, 1.0, 0.6, 1.0, 1.0, 0.8333, 1.0, 0.8333, 0.6, 0.8333, 0.6, 0.8333, 1.0, 0.6667, 1.0, 0.6667, 0.6, 0.6667, 0.6, 0.6667, 1.0, 0.5, 1.0, 0.5, 0.6, 0.5, 0.6, 0.5, 1.0, 0.3333, 1.0, 0.3333, 0.6, 0.4578, 0.37, 0.25, 0.49, 0.04215, 0.37, 0.04215, 0.13, 0.25, 0.01, 0.4578, 0.13, 0.3333, 0.6, 0.3333, 1.0, 0.1667, 1.0, 0.1667, 0.6, 0.1667, 0.6, 0.1667, 1.0, -8.941e-08, 1.0, -8.941e-08, 0.6, 0.75, 0.49, 0.9578, 0.37, 0.9578, 0.13, 0.75, 0.01, 0.5422, 0.13, 0.5422, 0.37, 0.1667, 0.5, 0.1667, 0.9, -8.941e-08, 0.9, -8.941e-08, 0.5, 0.3333, 0.5, 0.3333, 0.9, 0.1667, 0.9, 0.1667, 0.5, 0.5, 0.5, 0.5, 0.9, 0.3333, 0.9, 0.3333, 0.5, 0.6667, 0.5, 0.6667, 0.9, 0.5, 0.9, 0.5, 0.5, 0.8333, 0.5, 0.8333, 0.9, 0.6667, 0.9, 0.6667, 0.5, 1.0, 0.5, 1.0, 0.9, 0.8333, 0.9, 0.8333, 0.5, 0.9578, 0.13, 0.9578, 0.37, 0.9578, 0.37, 0.9578, 0.13, 0.5, 0.6, 0.3333, 0.6, 0.3333, 0.6, 0.5, 0.6, 0.75, 0.01, 0.9578, 0.13, 0.9578, 0.13, 0.75, 0.01, 1.0, 0.6, 0.8333, 0.6, 0.8333, 0.6, 1.0, 0.6, 0.9578, 0.37, 0.75, 0.49, 0.75, 0.49, 0.9578, 0.37, 0.5422, 0.13, 0.75, 0.01, 0.75, 0.01, 0.5422, 0.13, 1.0, 0.9, 1.0, 1.0, 0.8333, 1.0, 0.8333, 0.9, 0.8333, 0.9, 0.8333, 1.0, 0.6667, 1.0, 0.6667, 0.9, 0.6667, 0.9, 0.6667, 1.0, 0.5, 1.0, 0.5, 0.9, 0.5, 0.9, 0.5, 1.0, 0.3333, 1.0, 0.3333, 0.9, 0.3333, 0.9, 0.3333, 1.0, 0.1667, 1.0, 0.1667, 0.9, 0.1667, 0.9, 0.1667, 1.0, -8.941e-08, 1.0, -8.941e-08, 0.9, 0.6667, 0.9, 0.8333, 0.9, 0.8333, 0.9, 0.6667, 0.9, 0.1667, 0.9, 0.3333, 0.9, 0.3333, 0.9, 0.1667, 0.9, 0.8333, 0.9, 1.0, 0.9, 1.0, 0.9, 0.8333, 0.9, 0.3333, 0.9, 0.5, 0.9, 0.5, 0.9, 0.3333, 0.9, 0.04215, 0.37, 0.25, 0.49, 0.25, 0.49, 0.04215, 0.37, 0.04215, 0.13, 0.04215, 0.37, 0.04215, 0.37, 0.04215, 0.13, 0.1667, 0.5, 0.1667, 0.6, -8.941e-08, 0.6, -8.941e-08, 0.5, 0.3333, 0.5, 0.3333, 0.6, 0.1667, 0.6, 0.1667, 0.5, 0.5, 0.5, 0.5, 0.6, 0.3333, 0.6, 0.3333, 0.5, 0.6667, 0.5, 0.6667, 0.6, 0.5, 0.6, 0.5, 0.5, 0.8333, 0.5, 0.8333, 0.6, 0.6667, 0.6, 0.6667, 0.5, 1.0, 0.5, 1.0, 0.6, 0.8333, 0.6, 0.8333, 0.5, 0.6667, 0.6, 0.5, 0.6, 0.5, 0.6, 0.6667, 0.6, 0.1667, 0.6, -8.941e-08, 0.6, -8.941e-08, 0.6, 0.1667, 0.6, 0.75, 0.49, 0.5422, 0.37, 0.5422, 0.37, 0.75, 0.49, 0.8333, 0.6, 0.6667, 0.6, 0.6667, 0.6, 0.8333, 0.6, 0.5422, 0.37, 0.5422, 0.13, 0.5422, 0.13, 0.5422, 0.37, 0.3333, 0.6, 0.1667, 0.6, 0.1667, 0.6, 0.3333, 0.6, 1.0, 0.6, 1.0, 1.0, 0.8333, 1.0, 0.8333, 0.6, 0.8333, 0.6, 0.8333, 1.0, 0.6667, 1.0, 0.6667, 0.6, 0.6667, 0.6, 0.6667, 1.0, 0.5, 1.0, 0.5, 0.6, 0.5, 0.6, 0.5, 1.0, 0.3333, 1.0, 0.3333, 0.6, 0.4578, 0.37, 0.25, 0.49, 0.04215, 0.37, 0.04215, 0.13, 0.25, 0.01, 0.4578, 0.13, 0.3333, 0.6, 0.3333, 1.0, 0.1667, 1.0, 0.1667, 0.6, 0.1667, 0.6, 0.1667, 1.0, -8.941e-08, 1.0, -8.941e-08, 0.6, 0.75, 0.49, 0.9578, 0.37, 0.9578, 0.13, 0.75, 0.01, 0.5422, 0.13, 0.5422, 0.37, 0.1667, 0.6, -8.941e-08, 0.6, -8.941e-08, 0.6, 0.1667, 0.6, 0.75, 0.01, 0.9578, 0.13, 0.9578, 0.13, 0.75, 0.01, 0.9578, 0.37, 0.75, 0.49, 0.75, 0.49, 0.9578, 0.37, 0.5422, 0.13, 0.75, 0.01, 0.75, 0.01, 0.5422, 0.13, 0.6667, 0.6, 0.5, 0.6, 0.5, 0.6, 0.6667, 0.6, 0.5422, 0.37, 0.5422, 0.13, 0.5422, 0.13, 0.5422, 0.37, 0.1667, 0.5, 0.1667, 0.6, -8.941e-08, 0.6, -8.941e-08, 0.5, 0.3333, 0.5, 0.3333, 0.6, 0.1667, 0.6, 0.1667, 0.5, 0.5, 0.5, 0.5, 0.6, 0.3333, 0.6, 0.3333, 0.5, 0.6667, 0.5, 0.6667, 0.6, 0.5, 0.6, 0.5, 0.5, 0.8333, 0.5, 0.8333, 0.6, 0.6667, 0.6, 0.6667, 0.5, 1.0, 0.5, 1.0, 0.6, 0.8333, 0.6, 0.8333, 0.5, 0.9578, 0.13, 0.9578, 0.37, 0.9578, 0.37, 0.9578, 0.13, 0.8333, 0.6, 0.6667, 0.6, 0.6667, 0.6, 0.8333, 0.6, 0.3333, 0.6, 0.1667, 0.6, 0.1667, 0.6, 0.3333, 0.6, 1.0, 0.6, 0.8333, 0.6, 0.8333, 0.6, 1.0, 0.6, 0.5, 0.6, 0.3333, 0.6, 0.3333, 0.6, 0.5, 0.6, 0.75, 0.49, 0.5422, 0.37, 0.5422, 0.37, 0.75, 0.49])
me_cylinder_007.materials.append(mat_material_004)
me_cylinder_007.update()
me_cylinder_011 = bpy.data.meshes.new('Cylinder.011')
me_cylinder_011.from_pydata([(0.0, 0.2477, -0.2477), (0.0, 0.2477, 0.2477), (0.2145, 0.1239, -0.2477), (0.2145, 0.1239, 0.2477), (0.2145, -0.1239, -0.2477), (0.2145, -0.1239, 0.2477), (0.0, -0.2477, -0.2477), (0.0, -0.2477, 0.2477), (-0.2145, -0.1239, -0.2477), (-0.2145, -0.1239, 0.2477), (-0.2145, 0.1239, -0.2477), (-0.2145, 0.1239, 0.2477), (0.0, 0.2477, 0.1486), (0.2145, 0.1239, 0.1486), (0.2145, -0.1239, 0.1486), (0.0, -0.2477, 0.1486), (-0.2145, -0.1239, 0.1486), (-0.2145, 0.1239, 0.1486), (0.1073, 0.1858, -0.2477), (0.2145, 0.0, -0.2477), (0.1073, -0.1858, -0.2477), (-0.1073, -0.1858, -0.2477), (-0.2145, 0.0, -0.2477), (-0.1073, 0.1858, -0.2477), (1.87e-08, 0.0, 0.0), (1.87e-08, -0.4954, -1.477e-08), (0.2145, 1.477e-08, -0.1239), (0.2145, -0.4954, -0.1239), (0.2145, 1.477e-08, -0.3716), (0.2145, -0.4954, -0.3716), (1.87e-08, 1.477e-08, -0.4954), (1.87e-08, -0.4954, -0.4954), (-0.2145, 1.477e-08, -0.3716), (-0.2145, -0.4954, -0.3716), (-0.2145, 1.477e-08, -0.1239), (-0.2145, -0.4954, -0.1239), (1.87e-08, -0.3963, 0.0), (0.2145, -0.3963, -0.1239), (0.2145, -0.3963, -0.3716), (1.87e-08, -0.3963, -0.4954), (-0.2145, -0.3963, -0.3716), (-0.2145, -0.3963, -0.1239), (0.1073, 0.0, -0.06193), (2.461e-10, 0.2725, 0.2527), (0.1073, 1.477e-08, -0.4335), (-0.1073, 1.477e-08, -0.4335), (0.236, 0.1362, 0.2527), (-0.1073, 0.0, -0.06193), (2.461e-10, 0.2725, 0.1437), (0.236, -0.1362, 0.2527), (2.461e-10, -0.2725, 0.2527), (-0.236, -0.1362, 0.2527), (-0.236, 0.1362, 0.2527), (0.236, 0.1362, 0.1437), (0.236, -0.1362, 0.1437), (2.461e-10, -0.2725, 0.1437), (-0.236, -0.1362, 0.1437), (-0.236, 0.1362, 0.1437), (0.236, -0.5004, -0.1115), (1.917e-08, -0.5004, 0.02477), (1.917e-08, -0.3914, 0.02477), (0.236, -0.5004, -0.384), (1.917e-08, -0.5004, -0.5202), (-0.236, -0.5004, -0.384), (-0.236, -0.5004, -0.1115), (0.236, -0.3914, -0.1115), (0.236, -0.3914, -0.384), (1.917e-08, -0.3914, -0.5202), (-0.236, -0.3914, -0.384), (-0.236, -0.3914, -0.1115)], [], [(7, 9, 51, 50), (14, 13, 53, 54), (9, 11, 52, 51), (12, 17, 57, 48), (3, 1, 11, 9, 7, 5), (11, 1, 43, 52), (15, 14, 54, 55), (8, 22, 19, 4, 20, 6, 21), (10, 17, 12, 0, 23), (8, 16, 17, 10, 22), (6, 15, 16, 8, 21), (4, 14, 15, 6, 20), (2, 13, 14, 4, 19), (0, 12, 13, 2, 18), (0, 30, 45, 23), (31, 33, 63, 62), (38, 37, 65, 66), (33, 35, 64, 63), (36, 41, 69, 60), (27, 25, 35, 33, 31, 29), (35, 25, 59, 64), (39, 38, 66, 67), (18, 44, 30, 0), (34, 41, 36, 24, 47), (32, 40, 41, 34, 22), (30, 39, 40, 32, 45), (28, 38, 39, 30, 44), (26, 37, 38, 28, 19), (24, 36, 37, 26, 42), (42, 26, 19, 22, 34, 47, 24), (23, 45, 32, 10), (10, 32, 22), (48, 43, 46, 53), (19, 28, 2), (2, 28, 44, 18), (53, 46, 49, 54), (54, 49, 50, 55), (55, 50, 51, 56), (56, 51, 52, 57), (57, 52, 43, 48), (1, 3, 46, 43), (5, 7, 50, 49), (17, 16, 56, 57), (3, 5, 49, 46), (13, 12, 48, 53), (16, 15, 55, 56), (60, 59, 58, 65), (65, 58, 61, 66), (66, 61, 62, 67), (67, 62, 63, 68), (68, 63, 64, 69), (69, 64, 59, 60), (25, 27, 58, 59), (41, 40, 68, 69), (29, 31, 62, 61), (27, 29, 61, 58), (37, 36, 60, 65), (40, 39, 67, 68)])
_uv = me_cylinder_011.uv_layers.new(name='UVMap')
_uv.uv.foreach_set('vector', [0.25, 0.01, 0.04215, 0.13, 0.04215, 0.13, 0.25, 0.01, 0.6667, 0.9, 0.8333, 0.9, 0.8333, 0.9, 0.6667, 0.9, 0.04215, 0.13, 0.04215, 0.37, 0.04215, 0.37, 0.04215, 0.13, -8.941e-08, 0.9, 0.1667, 0.9, 0.1667, 0.9, -8.941e-08, 0.9, 0.4578, 0.37, 0.25, 0.49, 0.04215, 0.37, 0.04215, 0.13, 0.25, 0.01, 0.4578, 0.13, 0.04215, 0.37, 0.25, 0.49, 0.25, 0.49, 0.04215, 0.37, 0.5, 0.9, 0.6667, 0.9, 0.6667, 0.9, 0.5, 0.9, 0.3333, 0.5, 0.25, 0.5, 0.75, 0.5, 0.6667, 0.5, 0.5833, 0.5, 0.5, 0.5, 0.4167, 0.5, 0.1667, 0.5, 0.1667, 0.9, -8.941e-08, 0.9, -8.941e-08, 0.5, 0.08333, 0.5, 0.3333, 0.5, 0.3333, 0.9, 0.1667, 0.9, 0.1667, 0.5, 0.25, 0.5, 0.5, 0.5, 0.5, 0.9, 0.3333, 0.9, 0.3333, 0.5, 0.4167, 0.5, 0.6667, 0.5, 0.6667, 0.9, 0.5, 0.9, 0.5, 0.5, 0.5833, 0.5, 0.8333, 0.5, 0.8333, 0.9, 0.6667, 0.9, 0.6667, 0.5, 0.75, 0.5, 1.0, 0.5, 1.0, 0.9, 0.8333, 0.9, 0.8333, 0.5, 0.9167, 0.5, 0.0, 0.0, 0.0, 0.0, 0.0, 0.0, 0.0, 0.0, 0.25, 0.01, 0.04215, 0.13, 0.04215, 0.13, 0.25, 0.01, 0.6667, 0.9, 0.8333, 0.9, 0.8333, 0.9, 0.6667, 0.9, 0.04215, 0.13, 0.04215, 0.37, 0.04215, 0.37, 0.04215, 0.13, -8.941e-08, 0.9, 0.1667, 0.9, 0.1667, 0.9, -8.941e-08, 0.9, 0.4578, 0.37, 0.25, 0.49, 0.04215, 0.37, 0.04215, 0.13, 0.25, 0.01, 0.4578, 0.13, 0.04215, 0.37, 0.25, 0.49, 0.25, 0.49, 0.04215, 0.37, 0.5, 0.9, 0.6667, 0.9, 0.6667, 0.9, 0.5, 0.9, 0.0, 0.0, 0.0, 0.0, 0.0, 0.0, 0.0, 0.0, 0.1667, 0.5, 0.1667, 0.9, -8.941e-08, 0.9, -8.941e-08, 0.5, 0.08333, 0.5, 0.3333, 0.5, 0.3333, 0.9, 0.1667, 0.9, 0.1667, 0.5, 0.25, 0.5, 0.5, 0.5, 0.5, 0.9, 0.3333, 0.9, 0.3333, 0.5, 0.4167, 0.5, 0.6667, 0.5, 0.6667, 0.9, 0.5, 0.9, 0.5, 0.5, 0.5833, 0.5, 0.8333, 0.5, 0.8333, 0.9, 0.6667, 0.9, 0.6667, 0.5, 0.75, 0.5, 1.0, 0.5, 1.0, 0.9, 0.8333, 0.9, 0.8333, 0.5, 0.9167, 0.5, 0.9167, 0.5, 0.8333, 0.5, 0.75, 0.5, 0.25, 0.5, 0.1667, 0.5, 0.08333, 0.5, 1.0, 0.5, 0.0, 0.0, 0.0, 0.0, 0.0, 0.0, 0.0, 0.0, 0.0, 0.0, 0.0, 0.0, 0.0, 0.0, 1.0, 0.9, 1.0, 1.0, 0.8333, 1.0, 0.8333, 0.9, 0.0, 0.0, 0.0, 0.0, 0.0, 0.0, 0.0, 0.0, 0.0, 0.0, 0.0, 0.0, 0.0, 0.0, 0.8333, 0.9, 0.8333, 1.0, 0.6667, 1.0, 0.6667, 0.9, 0.6667, 0.9, 0.6667, 1.0, 0.5, 1.0, 0.5, 0.9, 0.5, 0.9, 0.5, 1.0, 0.3333, 1.0, 0.3333, 0.9, 0.3333, 0.9, 0.3333, 1.0, 0.1667, 1.0, 0.1667, 0.9, 0.1667, 0.9, 0.1667, 1.0, -8.941e-08, 1.0, -8.941e-08, 0.9, 0.25, 0.49, 0.4578, 0.37, 0.4578, 0.37, 0.25, 0.49, 0.4578, 0.13, 0.25, 0.01, 0.25, 0.01, 0.4578, 0.13, 0.1667, 0.9, 0.3333, 0.9, 0.3333, 0.9, 0.1667, 0.9, 0.4578, 0.37, 0.4578, 0.13, 0.4578, 0.13, 0.4578, 0.37, 0.8333, 0.9, 1.0, 0.9, 1.0, 0.9, 0.8333, 0.9, 0.3333, 0.9, 0.5, 0.9, 0.5, 0.9, 0.3333, 0.9, 1.0, 0.9, 1.0, 1.0, 0.8333, 1.0, 0.8333, 0.9, 0.8333, 0.9, 0.8333, 1.0, 0.6667, 1.0, 0.6667, 0.9, 0.6667, 0.9, 0.6667, 1.0, 0.5, 1.0, 0.5, 0.9, 0.5, 0.9, 0.5, 1.0, 0.3333, 1.0, 0.3333, 0.9, 0.3333, 0.9, 0.3333, 1.0, 0.1667, 1.0, 0.1667, 0.9, 0.1667, 0.9, 0.1667, 1.0, -8.941e-08, 1.0, -8.941e-08, 0.9, 0.25, 0.49, 0.4578, 0.37, 0.4578, 0.37, 0.25, 0.49, 0.1667, 0.9, 0.3333, 0.9, 0.3333, 0.9, 0.1667, 0.9, 0.4578, 0.13, 0.25, 0.01, 0.25, 0.01, 0.4578, 0.13, 0.4578, 0.37, 0.4578, 0.13, 0.4578, 0.13, 0.4578, 0.37, 0.8333, 0.9, 1.0, 0.9, 1.0, 0.9, 0.8333, 0.9, 0.3333, 0.9, 0.5, 0.9, 0.5, 0.9, 0.3333, 0.9])
me_cylinder_011.materials.append(mat_material_003)
me_cylinder_011.update()

# ---- objects
ob_pipe = bpy.data.objects.new('Pipe', me_cylinder_001)
ob_xpipe = bpy.data.objects.new('XPipe', me_cylinder_004)
ob_tpipe = bpy.data.objects.new('TPipe', me_cylinder_007)
ob_elbowpipe = bpy.data.objects.new('ElbowPipe', me_cylinder_011)

# ---- transforms, parenting, visibility, modifiers, constraints
ob_pipe.location = (0.0, -0.5574, 5.882e-05)
ob_pipe.rotation_euler = (-0.0, 1.571, 0.0)
ob_xpipe.location = (0.0, 0.4335, -0.0001765)
ob_xpipe.rotation_euler = (-1.571, 1.571, 0.0)
ob_tpipe.location = (0.0, 1.424, 5.882e-05)
ob_tpipe.rotation_euler = (-0.0, 1.571, 0.0)
ob_elbowpipe.location = (0.0, -1.301, 5.881e-05)
ob_elbowpipe.rotation_euler = (-1.571, 1.571, 0.0)

# ---- collection membership
col_collection.objects.link(ob_pipe)
col_collection.objects.link(ob_xpipe)
col_collection.objects.link(ob_tpipe)
col_collection.objects.link(ob_elbowpipe)

# ---- scene / render settings (as saved in the file)
scene.frame_start = 1; scene.frame_end = 250; scene.frame_set(1)
scene.render.engine = 'BLENDER_EEVEE_NEXT'
bpy.context.view_layer.update()

# ---- added for rendering (the .blend has no active camera and no usable light): camera, sun
cam_auto = bpy.data.cameras.new('AutoCamera')
cam_auto.lens = 50.0
cam_auto.sensor_width = 36.0
cam_auto.clip_end = 1000.0
ob_auto_camera = bpy.data.objects.new('AutoCamera', cam_auto)
scene.collection.objects.link(ob_auto_camera)
ob_auto_camera.location = (3.61346, -4.28413, 2.89082)
ob_auto_camera.rotation_euler = (1.09748, -7.21219e-08, 0.694738)
scene.camera = ob_auto_camera
light_auto_sun = bpy.data.lights.new('AutoSun', 'SUN')
light_auto_sun.energy = 3.0
light_auto_sun.angle = 0.0523599
ob_auto_sun = bpy.data.objects.new('AutoSun', light_auto_sun)
scene.collection.objects.link(ob_auto_sun)
ob_auto_sun.rotation_euler = (0.872665, 0.174533, 0.523599)
bpy.context.view_layer.update()
